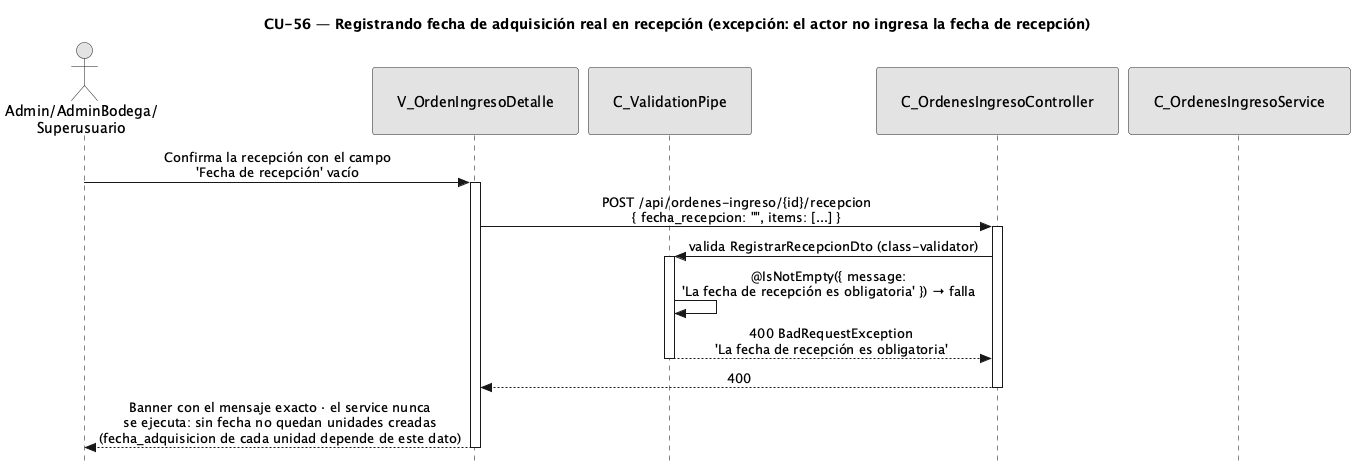

The diagram above was rendered by PlantUML. Its source (embedded in the PNG):
@startuml CU56-FechaAdquisicionReal-Exc-SinFecha
title CU-56 — Registrando fecha de adquisición real en recepción (excepción: el actor no ingresa la fecha de recepción)
skinparam style strictuml
skinparam monochrome true
skinparam shadowing false
skinparam sequenceMessageAlign center
<style>
sequenceDiagram {
  participant {
    padding 25
  }
  actor {
    padding 20
  }
}
</style>
skinparam sequence {
  MessageAlign center
  LifeLineBorderColor black
}
hide footbox

actor "Admin/AdminBodega/\nSuperusuario" as user
participant "V_OrdenIngresoDetalle" as view
participant "C_ValidationPipe" as pipe
participant "C_OrdenesIngresoController" as ctrl
participant "C_OrdenesIngresoService" as svc

user -> view : Confirma la recepción con el campo\n'Fecha de recepción' vacío
activate view
view -> ctrl : POST /api/ordenes-ingreso/{id}/recepcion\n{ fecha_recepcion: "", items: [...] }
activate ctrl
ctrl -> pipe : valida RegistrarRecepcionDto (class-validator)
activate pipe
pipe -> pipe : @IsNotEmpty({ message:\n'La fecha de recepción es obligatoria' }) → falla
pipe --> ctrl : 400 BadRequestException\n'La fecha de recepción es obligatoria'
deactivate pipe
ctrl --> view : 400
deactivate ctrl
view --> user : Banner con el mensaje exacto · el service nunca\nse ejecuta: sin fecha no quedan unidades creadas\n(fecha_adquisicion de cada unidad depende de este dato)
deactivate view
@enduml